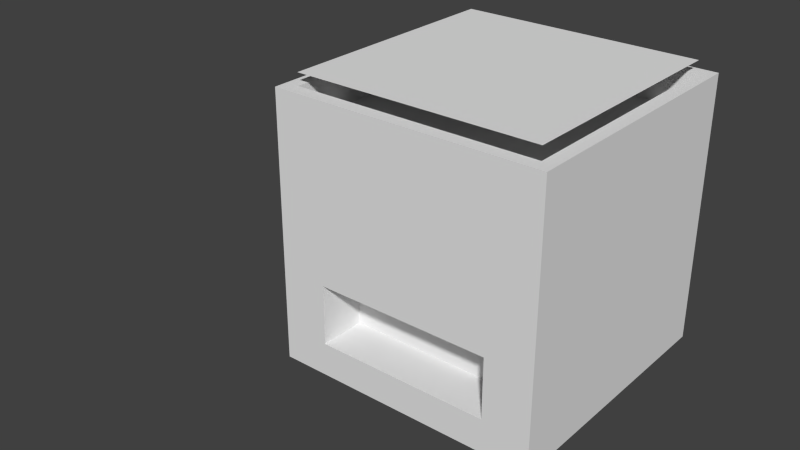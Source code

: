 # Source: FirePit.blend  (saved by Blender 2.70.0; exported with 4.5.12 LTS)
import bpy
from mathutils import Matrix  # noqa: F401  (used for matrix-valued properties, if any)

bpy.ops.wm.read_factory_settings(use_empty=True)
scene = bpy.context.scene
scene.name = 'Scene'

# ---- collections
col_collection_1 = bpy.data.collections.new('Collection 1'); scene.collection.children.link(col_collection_1)

# ---- materials (node trees are filled in below, after node groups)
mat_material = bpy.data.materials.new('Material')
mat_material.alpha_threshold = 0.0
mat_material.use_transparent_shadow = False
mat_material.roughness = 0.5
mat_material.line_color = (0.0, 0.0, 0.0, 1.0)

# ---- material node trees

# ---- world
world_world = bpy.data.worlds.new('World'); scene.world = world_world
world_world.color = (0.05088, 0.05088, 0.05088)
world_world.use_sun_shadow = False
world_world.sun_shadow_jitter_overblur = 0.0
world_world.cycles.sampling_method = 'MANUAL'
world_world.cycles.sample_map_resolution = 256

# ---- meshes
me_plane = bpy.data.meshes.new('Plane')
me_plane.from_pydata([(-0.45, -0.45, 0.0), (0.45, -0.45, 0.0), (-0.45, 0.45, 0.0), (0.45, 0.45, 0.0)], [], [(0, 1, 3, 2)])
me_plane.use_remesh_preserve_volume = False
me_plane.use_remesh_preserve_attributes = False
me_plane.use_mirror_vertex_groups = False
me_plane.update()
me_cube = bpy.data.meshes.new('Cube')
me_cube.from_pydata([(1.0, 1.0, -1.0), (1.0, -1.0, -1.0), (-1.0, -1.0, -1.0), (-1.0, 1.0, -1.0), (1.0, 1.0, 1.0), (1.0, -1.0, 1.0), (-1.0, -1.0, 1.0), (-1.0, 1.0, 1.0), (0.9, 1.0, -1.0), (0.9, -1.0, -1.0), (0.9, 1.0, 1.0), (0.9, -1.0, 1.0), (-0.9, 1.0, -1.0), (-0.9, -1.0, -1.0), (-0.9, 1.0, 1.0), (-0.9, -1.0, 1.0), (1.0, -0.9, -1.0), (-1.0, -0.9, -1.0), (1.0, -0.9, 1.0), (-1.0, -0.9, 1.0), (0.9, -0.9, -1.0), (0.9, -0.9, 1.0), (-0.9, -0.9, -1.0), (-0.9, -0.9, 1.0), (-1.0, 0.9, -1.0), (-1.0, 0.9, 1.0), (0.9, 0.9, -1.0), (-0.9, 0.9, -1.0), (1.0, 0.9, -1.0), (1.0, 0.9, 1.0), (0.9, 0.9, 1.0), (-0.9, 0.9, 1.0), (-1.0, 0.9, -1.0), (-1.0, 0.9, 1.0), (0.9, 0.9, -1.0), (-0.9, 0.9, -1.0), (1.0, 0.9, -1.0), (1.0, 0.9, 1.0), (0.9, 0.9, 1.0), (-0.9, 0.9, 1.0), (0.9, -0.9, 1.0), (-0.9, -0.9, 1.0), (0.9, 0.9, 1.0), (-0.9, 0.9, 1.0), (0.9, -0.9, 0.75), (-0.9, -0.9, 0.75), (0.9, 0.9, 0.75), (-0.9, 0.9, 0.75), (1.0, 1.0, -0.75), (1.0, -1.0, -0.75), (-1.0, -1.0, -0.75), (-1.0, 1.0, -0.75), (0.9, -1.0, -0.75), (0.9, 1.0, -0.75), (-0.9, -1.0, -0.75), (-0.9, 1.0, -0.75), (1.0, -0.9, -0.75), (-1.0, -0.9, -0.75), (-1.0, 0.9, -0.75), (1.0, 0.9, -0.75), (1.0, 1.0, -0.3), (1.0, -1.0, -0.3), (-1.0, -1.0, -0.3), (-1.0, 1.0, -0.3), (0.9, 1.0, -0.3), (-0.9, 1.0, -0.3), (0.9, -1.0, -0.3), (-0.9, -1.0, -0.3), (1.0, -0.9, -0.3), (-1.0, -0.9, -0.3), (-1.0, 0.9, -0.3), (1.0, 0.9, -0.3), (-0.65, 1.0, -1.0), (-0.65, -1.0, -1.0), (-0.65, 1.0, 1.0), (-0.65, -1.0, 1.0), (-0.65, -0.9, -1.0), (-0.65, -0.9, 1.0), (-0.65, 0.9, -1.0), (-0.65, 0.9, 1.0), (-0.65, -0.9, 1.0), (-0.65, 0.9, 1.0), (-0.65, -0.9, 0.75), (-0.65, 0.9, 0.75), (-0.65, -1.0, -0.75), (-0.65, 1.0, -0.75), (-0.65, -1.0, -0.3), (-0.65, 1.0, -0.3), (0.65, 1.0, -1.0), (0.65, -1.0, -1.0), (0.65, 1.0, 1.0), (0.65, -1.0, 1.0), (0.65, -0.9, 1.0), (0.65, 0.9, 1.0), (0.65, -0.9, 1.0), (0.65, 0.9, 1.0), (0.65, -0.9, 0.75), (0.65, 0.9, 0.75), (0.65, -0.9, -1.0), (0.65, 0.9, -1.0), (0.65, -1.0, -0.75), (0.65, 1.0, -0.75), (0.65, -1.0, -0.3), (0.65, 1.0, -0.3), (-0.65, -1.0, -0.75), (-0.65, -1.0, -0.3), (0.65, -1.0, -0.75), (0.65, -1.0, -0.3), (-0.65, -0.65, -0.75), (-0.65, -0.65, -0.3), (0.65, -0.65, -0.75), (0.65, -0.65, -0.3)], [(24, 32), (25, 33), (26, 34), (27, 35), (28, 36), (29, 37), (30, 38), (31, 39)], [(13, 2, 17), (19, 6, 15), (68, 18, 5), (15, 6, 62), (25, 7, 63), (12, 3, 51), (1, 9, 20), (21, 11, 5), (5, 11, 66), (0, 8, 53), (73, 13, 22), (23, 15, 75), (86, 75, 15), (72, 12, 55), (22, 17, 24), (25, 19, 23), (29, 18, 68), (6, 19, 69), (16, 20, 26), (30, 21, 18), (76, 22, 27), (31, 43, 81), (19, 25, 70), (12, 27, 24), (14, 7, 25), (60, 4, 29), (0, 28, 26), (4, 10, 30), (72, 78, 27), (74, 14, 31), (43, 47, 83), (23, 41, 43), (30, 42, 40), (21, 40, 94), (47, 45, 82), (41, 45, 47), (40, 42, 46), (40, 44, 96), (16, 56, 49), (13, 54, 50), (58, 51, 3), (55, 51, 63), (1, 49, 52), (60, 48, 53), (73, 84, 54), (85, 55, 65), (59, 56, 16), (50, 57, 17), (57, 58, 24), (0, 48, 59), (68, 61, 49), (67, 62, 50), (70, 63, 51), (61, 66, 52), (84, 86, 67), (71, 68, 56), (62, 69, 57), (69, 70, 58), (60, 71, 59), (65, 63, 7), (4, 60, 64), (87, 65, 14), (98, 89, 73), (77, 75, 91), (102, 91, 75), (88, 72, 85), (99, 98, 76), (79, 81, 95), (88, 99, 78), (90, 74, 79), (81, 83, 97), (77, 80, 41), (97, 83, 82), (80, 82, 45), (100, 84, 73), (101, 85, 87), (102, 107, 106), (103, 87, 74), (92, 94, 80), (80, 94, 96), (9, 89, 98), (92, 91, 11), (66, 11, 91), (8, 88, 101), (20, 98, 99), (93, 95, 42), (8, 26, 99), (10, 90, 93), (95, 97, 46), (97, 96, 44), (9, 52, 100), (53, 101, 103), (52, 66, 102), (64, 103, 90), (107, 111, 110), (86, 105, 107), (100, 106, 104), (84, 104, 105), (110, 111, 109), (105, 109, 111), (106, 110, 108), (105, 104, 108), (100, 52, 102), (22, 13, 17), (23, 19, 15), (61, 68, 5), (67, 15, 62), (70, 25, 63), (55, 12, 51), (16, 1, 20), (18, 21, 5), (61, 5, 66), (48, 0, 53), (76, 73, 22), (77, 23, 75), (67, 86, 15), (85, 72, 55), (27, 22, 24), (31, 25, 23), (71, 29, 68), (62, 6, 69), (28, 16, 26), (29, 30, 18), (78, 76, 27), (79, 31, 81), (69, 19, 70), (3, 12, 24), (31, 14, 25), (71, 60, 29), (8, 0, 26), (29, 4, 30), (12, 72, 27), (79, 74, 31), (81, 43, 83), (31, 23, 43), (21, 30, 40), (92, 21, 94), (83, 47, 82), (43, 41, 47), (44, 40, 46), (94, 40, 96), (1, 16, 49), (2, 13, 50), (24, 58, 3), (65, 55, 63), (9, 1, 52), (64, 60, 53), (13, 73, 54), (87, 85, 65), (28, 59, 16), (2, 50, 17), (17, 57, 24), (28, 0, 59), (56, 68, 49), (54, 67, 50), (58, 70, 51), (49, 61, 52), (54, 84, 67), (59, 71, 56), (50, 62, 57), (57, 69, 58), (48, 60, 59), (14, 65, 7), (10, 4, 64), (74, 87, 14), (76, 98, 73), (92, 77, 91), (86, 102, 75), (101, 88, 85), (78, 99, 76), (93, 79, 95), (72, 88, 78), (93, 90, 79), (95, 81, 97), (23, 77, 41), (96, 97, 82), (41, 80, 45), (89, 100, 73), (103, 101, 87), (100, 102, 106), (90, 103, 74), (77, 92, 80), (82, 80, 96), (20, 9, 98), (21, 92, 11), (102, 66, 91), (53, 8, 101), (26, 20, 99), (30, 93, 42), (88, 8, 99), (30, 10, 93), (42, 95, 46), (46, 97, 44), (89, 9, 100), (64, 53, 103), (10, 64, 90), (106, 107, 110), (102, 86, 107), (84, 100, 104), (86, 84, 105), (108, 110, 109), (107, 105, 111), (104, 106, 108), (109, 105, 108)])
_uv = me_cube.uv_layers.new(name='UVMap')
_uv.uv.foreach_set('vector', [0.6667, 0.65, 0.6667, 0.6667, 0.65, 0.6667, 0.35, 0.3333, 0.3333, 0.3333, 0.3333, 0.3167, 0.1167, 0.3167, 0.3333, 0.3167, 0.3333, 0.3333, 1.0, 0.9833, 1.0, 1.0, 0.7833, 1.0, 0.0, 0.35, 0.0, 0.3333, 0.2167, 0.3333, 0.6667, 0.01667, 0.6667, 1.987e-08, 0.7083, 1.987e-08, 0.6667, 0.3333, 0.6667, 0.35, 0.65, 0.35, 0.35, 0.01667, 0.3333, 0.01667, 0.3333, 7.947e-08, 1.0, 0.6667, 1.0, 0.6833, 0.7833, 0.6833, 0.6667, 0.3333, 0.6667, 0.3167, 0.7083, 0.3167, 0.6667, 0.6083, 0.6667, 0.65, 0.65, 0.65, 0.35, 0.3167, 0.3333, 0.3167, 0.3333, 0.275, 0.7833, 0.9417, 1.0, 0.9417, 1.0, 0.9833, 0.6667, 0.05833, 0.6667, 0.01667, 0.7083, 0.01667, 0.65, 0.65, 0.65, 0.6667, 0.35, 0.6667, 0.65, 0.3333, 0.35, 0.3333, 0.35, 0.3167, 0.3333, 0.01667, 0.3333, 0.3167, 0.1167, 0.3167, 6.954e-08, 0.6667, 6.954e-08, 0.65, 0.2167, 0.65, 0.65, 0.3333, 0.65, 0.35, 0.35, 0.35, 0.65, 0.01667, 0.35, 0.01667, 0.35, 7.947e-08, 0.65, 0.6083, 0.65, 0.65, 0.35, 0.65, 0.0, 0.0, 0.0, 0.0, 0.0, 0.0, 6.954e-08, 0.65, 0.0, 0.35, 0.2167, 0.35, 0.3333, 0.65, 0.35, 0.65, 0.35, 0.6667, 0.6667, 0.3167, 0.6667, 0.3333, 0.65, 0.3333, 0.1167, 1.987e-08, 0.3333, 7.947e-08, 0.3333, 0.01667, 0.3333, 0.3333, 0.35, 0.3333, 0.35, 0.35, 0.6667, 0.0, 0.6667, 0.01667, 0.65, 0.01667, 0.3333, 0.6083, 0.35, 0.6083, 0.35, 0.65, 0.6667, 0.275, 0.6667, 0.3167, 0.65, 0.3167, 0.9, 0.3333, 0.9417, 0.3333, 0.9417, 0.375, 0.0, 0.0, 0.0, 0.0, 0.0, 0.0, 0.0, 0.0, 0.0, 0.0, 0.0, 0.0, 0.0, 0.0, 0.0, 0.0, 0.0, 0.0, 0.6667, 0.9667, 0.3667, 0.9667, 0.3667, 0.925, 0.8583, 0.3333, 0.9, 0.3333, 0.9, 0.6333, 0.3333, 0.6667, 0.3333, 0.9667, 0.2917, 0.9667, 0.0, 0.6667, 0.04167, 0.6667, 0.04167, 0.7083, 0.0, 0.3167, 0.04167, 0.3167, 0.04167, 0.3333, 0.6667, 0.9833, 0.7083, 0.9833, 0.7083, 1.0, 0.2917, 0.35, 0.2917, 0.3333, 0.3333, 0.3333, 0.7083, 0.01667, 0.7083, 1.987e-08, 0.7833, 1.987e-08, 0.6667, 0.6667, 0.7083, 0.6667, 0.7083, 0.6833, 0.7833, 0.3333, 0.7083, 0.3333, 0.7083, 0.3167, 0.6667, 0.9417, 0.7083, 0.9417, 0.7083, 0.9833, 0.7083, 0.05833, 0.7083, 0.01667, 0.7833, 0.01667, 0.04167, 0.01667, 0.04167, 0.3167, 0.0, 0.3167, 0.2917, 0.6667, 0.2917, 0.65, 0.3333, 0.65, 0.2917, 0.65, 0.2917, 0.35, 0.3333, 0.35, 3.974e-08, 0.0, 0.04167, 0.0, 0.04167, 0.01667, 0.1167, 0.3167, 0.1167, 0.3333, 0.04167, 0.3333, 0.7833, 0.9833, 0.7833, 1.0, 0.7083, 1.0, 0.2167, 0.35, 0.2167, 0.3333, 0.2917, 0.3333, 0.7833, 0.6667, 0.7833, 0.6833, 0.7083, 0.6833, 0.7083, 0.9417, 0.7833, 0.9417, 0.7833, 0.9833, 0.1167, 0.01667, 0.1167, 0.3167, 0.04167, 0.3167, 0.2167, 0.6667, 0.2167, 0.65, 0.2917, 0.65, 0.2167, 0.65, 0.2167, 0.35, 0.2917, 0.35, 0.1167, 1.987e-08, 0.1167, 0.01667, 0.04167, 0.01667, 0.7833, 0.01667, 0.7833, 1.987e-08, 1.0, 0.0, 1.0, 0.3333, 0.7833, 0.3333, 0.7833, 0.3167, 0.7833, 0.05833, 0.7833, 0.01667, 1.0, 0.01667, 0.65, 0.3917, 0.6667, 0.3917, 0.6667, 0.6083, 0.35, 0.275, 0.3333, 0.275, 0.3333, 0.05833, 0.7833, 0.725, 1.0, 0.725, 1.0, 0.9417, 0.6667, 0.275, 0.6667, 0.05833, 0.7083, 0.05833, 0.35, 0.3917, 0.65, 0.3917, 0.65, 0.6083, 0.0, 0.0, 0.0, 0.0, 0.0, 0.0, 0.3333, 0.3917, 0.35, 0.3917, 0.35, 0.6083, 0.6667, 0.05833, 0.6667, 0.275, 0.65, 0.275, 0.9, 0.375, 0.9417, 0.375, 0.9417, 0.5917, 0.0, 0.0, 0.0, 0.0, 0.0, 0.0, 0.6667, 0.7083, 0.6667, 0.925, 0.3667, 0.925, 1.987e-08, 0.925, 0.04167, 0.925, 0.04167, 0.9667, 0.7083, 0.725, 0.7083, 0.9417, 0.6667, 0.9417, 0.7083, 0.275, 0.7083, 0.05833, 0.7833, 0.05833, 0.0, 0.0, 0.0, 0.0, 0.0, 0.0, 0.7833, 0.275, 0.7833, 0.05833, 1.0, 0.05833, 0.0, 0.0, 0.0, 0.0, 0.0, 0.0, 1.987e-08, 0.925, 1.987e-08, 0.7083, 0.04167, 0.7083, 0.6667, 0.35, 0.6667, 0.3917, 0.65, 0.3917, 0.35, 0.05833, 0.3333, 0.05833, 0.3333, 0.01667, 0.7833, 0.6833, 1.0, 0.6833, 1.0, 0.725, 0.6667, 0.3167, 0.6667, 0.275, 0.7083, 0.275, 0.65, 0.35, 0.65, 0.3917, 0.35, 0.3917, 0.0, 0.0, 0.0, 0.0, 0.0, 0.0, 0.3333, 0.35, 0.35, 0.35, 0.35, 0.3917, 0.6667, 0.01667, 0.6667, 0.05833, 0.65, 0.05833, 0.9, 0.5917, 0.9417, 0.5917, 0.9417, 0.6333, 0.6667, 0.7083, 0.3667, 0.7083, 0.3667, 0.6667, 0.6667, 0.6833, 0.7083, 0.6833, 0.7083, 0.725, 0.7083, 0.3167, 0.7083, 0.275, 0.7833, 0.275, 0.7083, 0.6833, 0.7833, 0.6833, 0.7833, 0.725, 0.7833, 0.3167, 0.7833, 0.275, 1.0, 0.275, 0.1, 0.7417, 0.04167, 0.7417, 0.04167, 0.6667, 0.0, 0.0, 0.0, 0.0, 0.0, 0.0, 0.0, 0.0, 0.0, 0.0, 0.0, 0.0, 0.0, 0.0, 0.0, 0.0, 0.0, 0.0, 0.6667, 0.3333, 0.7417, 0.3333, 0.7417, 0.55, 0.8, 0.55, 0.7417, 0.55, 0.7417, 0.3333, 0.8583, 0.55, 0.8, 0.55, 0.8, 0.3333, 0.6667, 0.625, 0.6667, 0.55, 0.725, 0.55, 0.7083, 0.725, 0.7083, 0.6833, 0.7833, 0.725, 0.65, 0.65, 0.6667, 0.65, 0.65, 0.6667, 0.35, 0.3167, 0.35, 0.3333, 0.3333, 0.3167, 0.1167, 0.3333, 0.1167, 0.3167, 0.3333, 0.3333, 0.7833, 0.9833, 1.0, 0.9833, 0.7833, 1.0, 0.2167, 0.35, 0.0, 0.35, 0.2167, 0.3333, 0.7083, 0.01667, 0.6667, 0.01667, 0.7083, 1.987e-08, 0.65, 0.3333, 0.6667, 0.3333, 0.65, 0.35, 0.35, 7.947e-08, 0.35, 0.01667, 0.3333, 7.947e-08, 0.7833, 0.6667, 1.0, 0.6667, 0.7833, 0.6833, 0.7083, 0.3333, 0.6667, 0.3333, 0.7083, 0.3167, 0.65, 0.6083, 0.6667, 0.6083, 0.65, 0.65, 0.35, 0.275, 0.35, 0.3167, 0.3333, 0.275, 0.7833, 0.9833, 0.7833, 0.9417, 1.0, 0.9833, 0.7083, 0.05833, 0.6667, 0.05833, 0.7083, 0.01667, 0.35, 0.65, 0.65, 0.65, 0.35, 0.6667, 0.65, 0.3167, 0.65, 0.3333, 0.35, 0.3167, 0.1167, 0.01667, 0.3333, 0.01667, 0.1167, 0.3167, 0.2167, 0.6667, 6.954e-08, 0.6667, 0.2167, 0.65, 0.35, 0.3333, 0.65, 0.3333, 0.35, 0.35, 0.65, 5.96e-08, 0.65, 0.01667, 0.35, 7.947e-08, 0.35, 0.6083, 0.65, 0.6083, 0.35, 0.65, 0.0, 0.0, 0.0, 0.0, 0.0, 0.0, 0.2167, 0.65, 6.954e-08, 0.65, 0.2167, 0.35, 0.3333, 0.6667, 0.3333, 0.65, 0.35, 0.6667, 0.65, 0.3167, 0.6667, 0.3167, 0.65, 0.3333, 0.1167, 0.01667, 0.1167, 1.987e-08, 0.3333, 0.01667, 0.3333, 0.35, 0.3333, 0.3333, 0.35, 0.35, 0.65, 5.96e-08, 0.6667, 0.0, 0.65, 0.01667, 0.3333, 0.65, 0.3333, 0.6083, 0.35, 0.65, 0.65, 0.275, 0.6667, 0.275, 0.65, 0.3167, 0.9, 0.375, 0.9, 0.3333, 0.9417, 0.375, 0.0, 0.0, 0.0, 0.0, 0.0, 0.0, 0.0, 0.0, 0.0, 0.0, 0.0, 0.0, 0.0, 0.0, 0.0, 0.0, 0.0, 0.0, 0.6667, 0.925, 0.6667, 0.9667, 0.3667, 0.925, 0.8583, 0.6333, 0.8583, 0.3333, 0.9, 0.6333, 0.2917, 0.6667, 0.3333, 0.6667, 0.2917, 0.9667, 1.987e-08, 0.7083, 0.0, 0.6667, 0.04167, 0.7083, 3.974e-08, 0.3333, 0.0, 0.3167, 0.04167, 0.3333, 0.6667, 1.0, 0.6667, 0.9833, 0.7083, 1.0, 0.3333, 0.35, 0.2917, 0.35, 0.3333, 0.3333, 0.7833, 0.01667, 0.7083, 0.01667, 0.7833, 1.987e-08, 0.6667, 0.6833, 0.6667, 0.6667, 0.7083, 0.6833, 0.7833, 0.3167, 0.7833, 0.3333, 0.7083, 0.3167, 0.6667, 0.9833, 0.6667, 0.9417, 0.7083, 0.9833, 0.7833, 0.05833, 0.7083, 0.05833, 0.7833, 0.01667, 3.974e-08, 0.01667, 0.04167, 0.01667, 0.0, 0.3167, 0.3333, 0.6667, 0.2917, 0.6667, 0.3333, 0.65, 0.3333, 0.65, 0.2917, 0.65, 0.3333, 0.35, 3.974e-08, 0.01667, 3.974e-08, 0.0, 0.04167, 0.01667, 0.04167, 0.3167, 0.1167, 0.3167, 0.04167, 0.3333, 0.7083, 0.9833, 0.7833, 0.9833, 0.7083, 1.0, 0.2917, 0.35, 0.2167, 0.35, 0.2917, 0.3333, 0.7083, 0.6667, 0.7833, 0.6667, 0.7083, 0.6833, 0.7083, 0.9833, 0.7083, 0.9417, 0.7833, 0.9833, 0.04167, 0.01667, 0.1167, 0.01667, 0.04167, 0.3167, 0.2917, 0.6667, 0.2167, 0.6667, 0.2917, 0.65, 0.2917, 0.65, 0.2167, 0.65, 0.2917, 0.35, 0.04167, 0.0, 0.1167, 1.987e-08, 0.04167, 0.01667, 1.0, 0.01667, 0.7833, 0.01667, 1.0, 0.0, 1.0, 0.3167, 1.0, 0.3333, 0.7833, 0.3167, 1.0, 0.05833, 0.7833, 0.05833, 1.0, 0.01667, 0.65, 0.6083, 0.65, 0.3917, 0.6667, 0.6083, 0.35, 0.05833, 0.35, 0.275, 0.3333, 0.05833, 0.7833, 0.9417, 0.7833, 0.725, 1.0, 0.9417, 0.7083, 0.275, 0.6667, 0.275, 0.7083, 0.05833, 0.35, 0.6083, 0.35, 0.3917, 0.65, 0.6083, 0.0, 0.0, 0.0, 0.0, 0.0, 0.0, 0.3333, 0.6083, 0.3333, 0.3917, 0.35, 0.6083, 0.65, 0.05833, 0.6667, 0.05833, 0.65, 0.275, 0.9, 0.5917, 0.9, 0.375, 0.9417, 0.5917, 0.0, 0.0, 0.0, 0.0, 0.0, 0.0, 0.3667, 0.7083, 0.6667, 0.7083, 0.3667, 0.925, 3.974e-08, 0.9667, 1.987e-08, 0.925, 0.04167, 0.9667, 0.6667, 0.725, 0.7083, 0.725, 0.6667, 0.9417, 0.7833, 0.275, 0.7083, 0.275, 0.7833, 0.05833, 0.0, 0.0, 0.0, 0.0, 0.0, 0.0, 1.0, 0.275, 0.7833, 0.275, 1.0, 0.05833, 0.0, 0.0, 0.0, 0.0, 0.0, 0.0, 0.04167, 0.925, 1.987e-08, 0.925, 0.04167, 0.7083, 0.65, 0.35, 0.6667, 0.35, 0.65, 0.3917, 0.35, 0.01667, 0.35, 0.05833, 0.3333, 0.01667, 0.7833, 0.725, 0.7833, 0.6833, 1.0, 0.725, 0.7083, 0.3167, 0.6667, 0.3167, 0.7083, 0.275, 0.35, 0.35, 0.65, 0.35, 0.35, 0.3917, 0.0, 0.0, 0.0, 0.0, 0.0, 0.0, 0.3333, 0.3917, 0.3333, 0.35, 0.35, 0.3917, 0.65, 0.01667, 0.6667, 0.01667, 0.65, 0.05833, 0.9, 0.6333, 0.9, 0.5917, 0.9417, 0.6333, 0.6667, 0.6667, 0.6667, 0.7083, 0.3667, 0.6667, 0.6667, 0.725, 0.6667, 0.6833, 0.7083, 0.725, 0.7833, 0.3167, 0.7083, 0.3167, 0.7833, 0.275, 1.0, 0.3167, 0.7833, 0.3167, 1.0, 0.275, 0.1, 0.6667, 0.1, 0.7417, 0.04167, 0.6667, 0.0, 0.0, 0.0, 0.0, 0.0, 0.0, 0.0, 0.0, 0.0, 0.0, 0.0, 0.0, 0.0, 0.0, 0.0, 0.0, 0.0, 0.0, 0.6667, 0.55, 0.6667, 0.3333, 0.7417, 0.55, 0.8, 0.3333, 0.8, 0.55, 0.7417, 0.3333, 0.8583, 0.3333, 0.8583, 0.55, 0.8, 0.3333, 0.725, 0.625, 0.6667, 0.625, 0.725, 0.55])
me_cube.materials.append(mat_material)
me_cube.use_remesh_preserve_volume = False
me_cube.use_remesh_preserve_attributes = False
me_cube.use_mirror_vertex_groups = False
me_cube.update()

# ---- objects
ob_coalsurface = bpy.data.objects.new('CoalSurface', me_plane)
ob_furnace = bpy.data.objects.new('Furnace', me_cube)

# ---- transforms, parenting, visibility, modifiers, constraints
ob_coalsurface.location = (0.5, 0.5, 0.94)
ob_coalsurface.hide_viewport = True
ob_coalsurface.lineart.crease_threshold = 0.0
_m = ob_coalsurface.modifiers.new('Subsurf', 'SUBSURF')
_m.uv_smooth = 'PRESERVE_CORNERS'
_m.quality = 1
_m.subdivision_type = 'SIMPLE'
_m.levels = 3
_m.render_levels = 1
_m.show_only_control_edges = False
_m = ob_coalsurface.modifiers.new('Displace', 'DISPLACE')
_m.strength = 0.21
ob_furnace.location = (0.5, 0.5, 0.5)
ob_furnace.scale = (0.5, 0.5, 0.5)
ob_furnace.lock_rotations_4d = False
ob_furnace.empty_display_type = 'ARROWS'
ob_furnace.lineart.crease_threshold = 0.0

# ---- collection membership
col_collection_1.objects.link(ob_coalsurface)
col_collection_1.objects.link(ob_furnace)

# ---- scene / render settings (as saved in the file)
scene.frame_start = 1; scene.frame_end = 250; scene.frame_set(0)
scene.render.engine = 'BLENDER_EEVEE_NEXT'
scene.render.resolution_percentage = 50
scene.render.dither_intensity = 0.0
scene.cycles.use_denoising = False
scene.cycles.samples = 10
scene.cycles.sampling_pattern = 'TABULATED_SOBOL'
scene.cycles.light_sampling_threshold = 0.0
scene.cycles.use_adaptive_sampling = False
scene.cycles.use_light_tree = False
scene.cycles.blur_glossy = 0.0
scene.cycles.volume_bounces = 1
scene.cycles.pixel_filter_type = 'GAUSSIAN'
scene.cycles.sample_clamp_indirect = 0.0
scene.view_settings.view_transform = 'Standard'
bpy.context.view_layer.update()

# ---- added for rendering (the .blend has no active camera and no usable light): camera, sun
cam_auto = bpy.data.cameras.new('AutoCamera')
cam_auto.lens = 50.0
cam_auto.sensor_width = 36.0
cam_auto.clip_end = 1000.0
ob_auto_camera = bpy.data.objects.new('AutoCamera', cam_auto)
scene.collection.objects.link(ob_auto_camera)
ob_auto_camera.location = (2.38585, -2.25802, 2.18868)
ob_auto_camera.rotation_euler = (1.09748, -7.21219e-08, 0.694738)
scene.camera = ob_auto_camera
light_auto_sun = bpy.data.lights.new('AutoSun', 'SUN')
light_auto_sun.energy = 3.0
light_auto_sun.angle = 0.0523599
ob_auto_sun = bpy.data.objects.new('AutoSun', light_auto_sun)
scene.collection.objects.link(ob_auto_sun)
ob_auto_sun.rotation_euler = (0.872665, 0.174533, 0.523599)
bpy.context.view_layer.update()
